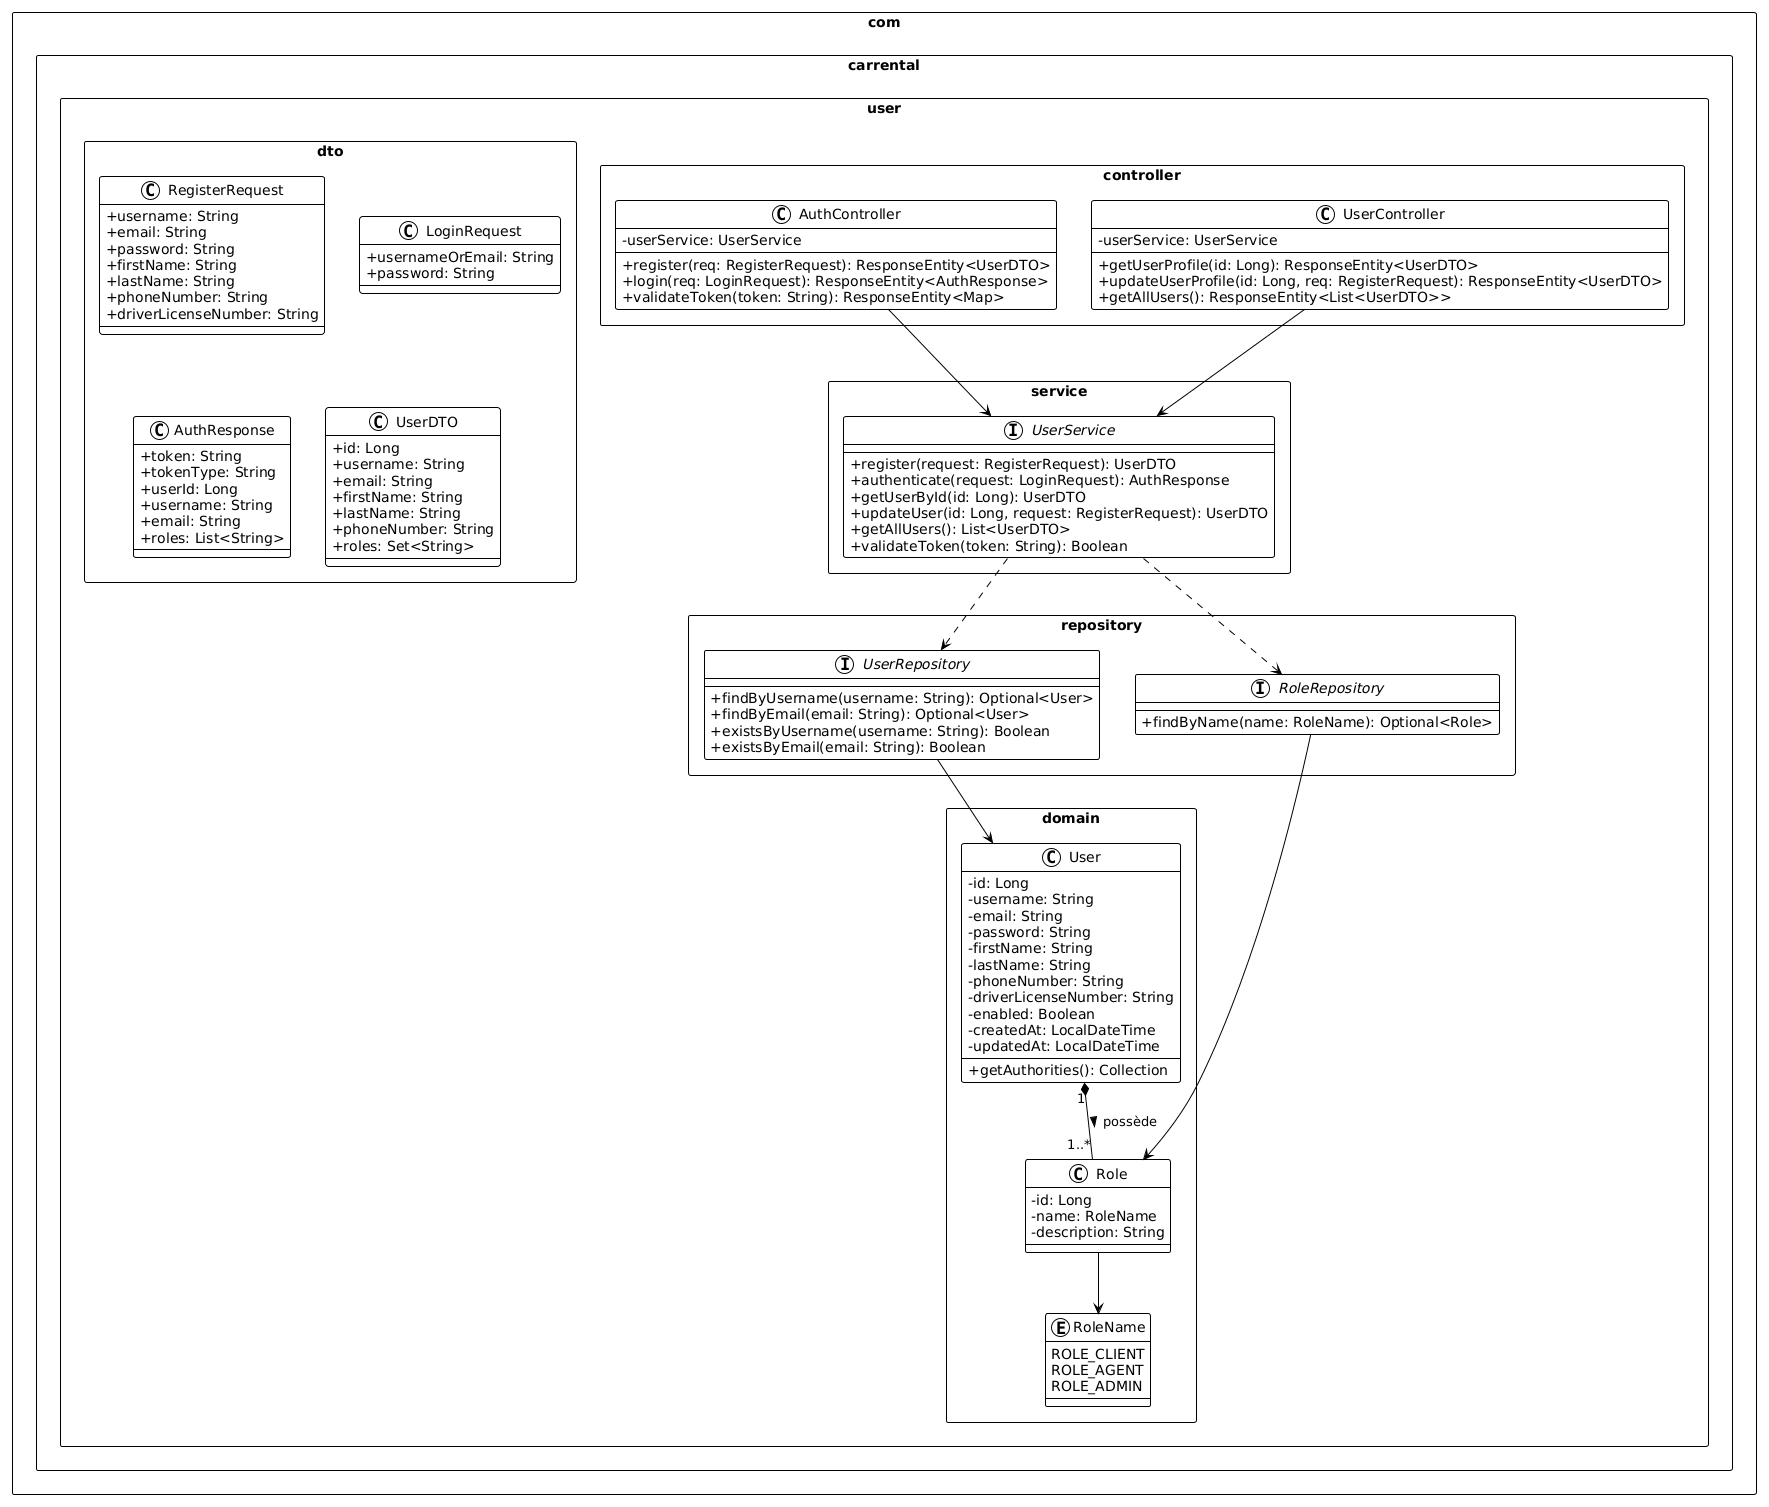

The diagram above was rendered by PlantUML. Its source (embedded in the PNG):
@startuml
!theme plain
skinparam classAttributeIconSize 0
skinparam packageStyle rectangle

package "com.carrental.user.domain" {
    enum RoleName {
        ROLE_CLIENT
        ROLE_AGENT
        ROLE_ADMIN
    }

    class Role {
        - id: Long
        - name: RoleName
        - description: String
    }

    class User {
        - id: Long
        - username: String
        - email: String
        - password: String
        - firstName: String
        - lastName: String
        - phoneNumber: String
        - driverLicenseNumber: String
        - enabled: Boolean
        - createdAt: LocalDateTime
        - updatedAt: LocalDateTime
        + getAuthorities(): Collection
    }

    User "1" *-- "1..*" Role : possède >
    Role --> RoleName
}

package "com.carrental.user.dto" {
    class RegisterRequest {
        + username: String
        + email: String
        + password: String
        + firstName: String
        + lastName: String
        + phoneNumber: String
        + driverLicenseNumber: String
    }

    class LoginRequest {
        + usernameOrEmail: String
        + password: String
    }

    class AuthResponse {
        + token: String
        + tokenType: String
        + userId: Long
        + username: String
        + email: String
        + roles: List<String>
    }

    class UserDTO {
        + id: Long
        + username: String
        + email: String
        + firstName: String
        + lastName: String
        + phoneNumber: String
        + roles: Set<String>
    }
}

package "com.carrental.user.repository" {
    interface UserRepository {
        + findByUsername(username: String): Optional<User>
        + findByEmail(email: String): Optional<User>
        + existsByUsername(username: String): Boolean
        + existsByEmail(email: String): Boolean
    }

    interface RoleRepository {
        + findByName(name: RoleName): Optional<Role>
    }
}

package "com.carrental.user.service" {
    interface UserService {
        + register(request: RegisterRequest): UserDTO
        + authenticate(request: LoginRequest): AuthResponse
        + getUserById(id: Long): UserDTO
        + updateUser(id: Long, request: RegisterRequest): UserDTO
        + getAllUsers(): List<UserDTO>
        + validateToken(token: String): Boolean
    }
}

package "com.carrental.user.controller" {
    class AuthController {
        - userService: UserService
        + register(req: RegisterRequest): ResponseEntity<UserDTO>
        + login(req: LoginRequest): ResponseEntity<AuthResponse>
        + validateToken(token: String): ResponseEntity<Map>
    }

    class UserController {
        - userService: UserService
        + getUserProfile(id: Long): ResponseEntity<UserDTO>
        + updateUserProfile(id: Long, req: RegisterRequest): ResponseEntity<UserDTO>
        + getAllUsers(): ResponseEntity<List<UserDTO>>
    }
}

AuthController --> UserService
UserController --> UserService
UserService ..> UserRepository
UserService ..> RoleRepository
UserRepository --> User
RoleRepository --> Role
@enduml